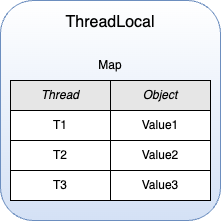

The diagram above was exported from draw.io. Its source (the exported page's mxGraphModel, read from the mxfile embedded in the PNG):
<mxGraphModel dx="1018" dy="685" grid="1" gridSize="10" guides="1" tooltips="1" connect="1" arrows="1" fold="1" page="1" pageScale="1" pageWidth="827" pageHeight="1169" math="0" shadow="0">
  <root>
    <mxCell id="0" />
    <mxCell id="1" parent="0" />
    <mxCell id="Gpdbx0YlufZ3YJ_tXpSc-1" value="" style="rounded=1;whiteSpace=wrap;html=1;fillColor=#FFFFFF;strokeColor=#6c8ebf;gradientColor=#D4E1F5;" vertex="1" parent="1">
      <mxGeometry x="240" y="160" width="220" height="220" as="geometry" />
    </mxCell>
    <mxCell id="Gpdbx0YlufZ3YJ_tXpSc-2" value="ThreadLocal" style="text;html=1;strokeColor=none;fillColor=none;align=center;verticalAlign=middle;whiteSpace=wrap;rounded=0;fontSize=16;" vertex="1" parent="1">
      <mxGeometry x="320" y="167" width="60" height="30" as="geometry" />
    </mxCell>
    <mxCell id="Gpdbx0YlufZ3YJ_tXpSc-3" value="Thread" style="rounded=0;whiteSpace=wrap;html=1;fillColor=#E6E6E6;strokeColor=#000000;fontStyle=2" vertex="1" parent="1">
      <mxGeometry x="250" y="240" width="100" height="30" as="geometry" />
    </mxCell>
    <mxCell id="Gpdbx0YlufZ3YJ_tXpSc-4" value="Object" style="rounded=0;whiteSpace=wrap;html=1;fillColor=#E6E6E6;strokeColor=#000000;fontStyle=2" vertex="1" parent="1">
      <mxGeometry x="350" y="240" width="100" height="30" as="geometry" />
    </mxCell>
    <mxCell id="Gpdbx0YlufZ3YJ_tXpSc-5" value="T1" style="rounded=0;whiteSpace=wrap;html=1;" vertex="1" parent="1">
      <mxGeometry x="250" y="270" width="100" height="30" as="geometry" />
    </mxCell>
    <mxCell id="Gpdbx0YlufZ3YJ_tXpSc-6" value="Value1" style="rounded=0;whiteSpace=wrap;html=1;" vertex="1" parent="1">
      <mxGeometry x="350" y="270" width="100" height="30" as="geometry" />
    </mxCell>
    <mxCell id="Gpdbx0YlufZ3YJ_tXpSc-7" value="T2" style="rounded=0;whiteSpace=wrap;html=1;" vertex="1" parent="1">
      <mxGeometry x="250" y="300" width="100" height="30" as="geometry" />
    </mxCell>
    <mxCell id="Gpdbx0YlufZ3YJ_tXpSc-8" value="Value2" style="rounded=0;whiteSpace=wrap;html=1;" vertex="1" parent="1">
      <mxGeometry x="350" y="300" width="100" height="30" as="geometry" />
    </mxCell>
    <mxCell id="Gpdbx0YlufZ3YJ_tXpSc-9" value="T3" style="rounded=0;whiteSpace=wrap;html=1;" vertex="1" parent="1">
      <mxGeometry x="250" y="330" width="100" height="30" as="geometry" />
    </mxCell>
    <mxCell id="Gpdbx0YlufZ3YJ_tXpSc-10" value="Value3" style="rounded=0;whiteSpace=wrap;html=1;" vertex="1" parent="1">
      <mxGeometry x="350" y="330" width="100" height="30" as="geometry" />
    </mxCell>
    <mxCell id="Gpdbx0YlufZ3YJ_tXpSc-13" value="Map" style="text;html=1;strokeColor=none;fillColor=none;align=center;verticalAlign=middle;whiteSpace=wrap;rounded=0;" vertex="1" parent="1">
      <mxGeometry x="320" y="210" width="60" height="30" as="geometry" />
    </mxCell>
  </root>
</mxGraphModel>